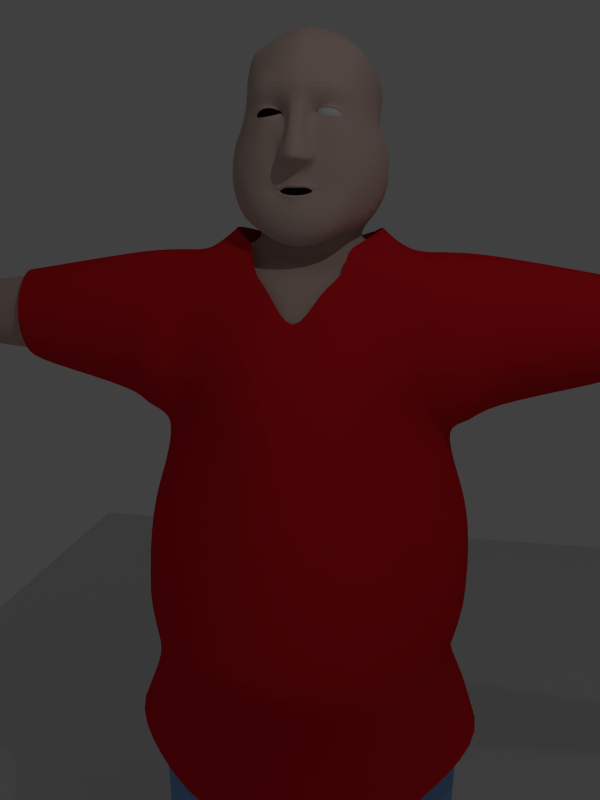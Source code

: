 # Source: rms.blend  (saved by Blender 2.76.0; exported with 4.5.12 LTS)
import bpy
from mathutils import Matrix  # noqa: F401  (used for matrix-valued properties, if any)

bpy.ops.wm.read_factory_settings(use_empty=True)
scene = bpy.context.scene
scene.name = 'Scene'

# ---- collections
col_collection_1 = bpy.data.collections.new('Collection 1'); scene.collection.children.link(col_collection_1)

# ---- materials (node trees are filled in below, after node groups)
mat_material = bpy.data.materials.new('Material')
mat_material.alpha_threshold = 0.0
mat_material.roughness = 0.5
mat_material_002 = bpy.data.materials.new('Material.002')
mat_material_002.alpha_threshold = 0.0
mat_material_002.roughness = 0.5
mat_material_001 = bpy.data.materials.new('Material.001')
mat_material_001.alpha_threshold = 0.0
mat_material_001.roughness = 0.5
mat_skin = bpy.data.materials.new('skin')
mat_skin.alpha_threshold = 0.0
mat_skin.roughness = 0.5

# ---- material node trees
mat_material.use_nodes = True; mat_material.node_tree.nodes.clear()
_N = mat_material.node_tree.nodes; _L = mat_material.node_tree.links
n0 = _N.new('ShaderNodeOutputMaterial'); n0.name = 'Material Output'; n0.location = (300, 300)
n1 = _N.new('ShaderNodeBsdfDiffuse'); n1.name = 'Diffuse BSDF'; n1.location = (10, 300)
_L.new(n1.outputs[0], n0.inputs[0])
n0.is_active_output = True
mat_material_002.use_nodes = True; mat_material_002.node_tree.nodes.clear()
_N = mat_material_002.node_tree.nodes; _L = mat_material_002.node_tree.links
n0 = _N.new('ShaderNodeOutputMaterial'); n0.name = 'Material Output'; n0.location = (300, 300)
n1 = _N.new('ShaderNodeBsdfDiffuse'); n1.name = 'Diffuse BSDF'; n1.location = (10, 300)
n1.inputs[0].default_value = (0.8, 0.01329, 0.02337, 1.0)
_L.new(n1.outputs[0], n0.inputs[0])
n0.is_active_output = True
mat_material_001.use_nodes = True; mat_material_001.node_tree.nodes.clear()
_N = mat_material_001.node_tree.nodes; _L = mat_material_001.node_tree.links
n0 = _N.new('ShaderNodeOutputMaterial'); n0.name = 'Material Output'; n0.location = (300, 300)
n1 = _N.new('ShaderNodeBsdfDiffuse'); n1.name = 'Diffuse BSDF'; n1.location = (10, 300)
n1.inputs[0].default_value = (0.2274, 0.4285, 0.8, 1.0)
_L.new(n1.outputs[0], n0.inputs[0])
n0.is_active_output = True
mat_skin.use_nodes = True; mat_skin.node_tree.nodes.clear()
_N = mat_skin.node_tree.nodes; _L = mat_skin.node_tree.links
n0 = _N.new('ShaderNodeOutputMaterial'); n0.name = 'Material Output'; n0.location = (300, 300)
n1 = _N.new('ShaderNodeBsdfDiffuse'); n1.name = 'Diffuse BSDF'; n1.location = (10, 300)
n1.inputs[0].default_value = (0.6738, 0.4935, 0.4306, 1.0)
_L.new(n1.outputs[0], n0.inputs[0])
n0.is_active_output = True

# ---- world
world_world = bpy.data.worlds.new('World'); scene.world = world_world
world_world.color = (0.05088, 0.05088, 0.05088)
world_world.use_sun_shadow = False
world_world.sun_shadow_jitter_overblur = 0.0
world_world.cycles.sampling_method = 'MANUAL'
world_world.cycles.sample_map_resolution = 256

# ---- cameras
cam_camera_003 = bpy.data.cameras.new('Camera.003')
cam_camera_003.clip_end = 100.0
cam_camera_003.lens = 35.0
cam_camera_003.sensor_width = 32.0
cam_camera_003.sensor_height = 18.0
cam_camera_003.display_size = 2.0
cam_camera_003.dof.focus_distance = 0.0

# ---- lights
light_point = bpy.data.lights.new('Point', 'POINT')
light_point.transmission_factor = 0.0
light_point.energy = 100.0
light_point.shadow_buffer_clip_start = 0.5
light_point.shadow_soft_size = 0.1
light_point.shadow_maximum_resolution = 0.006
light_point.use_absolute_resolution = True
light_point.cycles.use_multiple_importance_sampling = False

# ---- meshes
me_sphere = bpy.data.meshes.new('Sphere')
me_sphere.from_pydata([(-0.1951, 0.0, 0.9808), (-0.3827, 0.0, 0.9239), (-0.5556, 0.0, 0.8315), (-0.7071, 0.0, 0.7071), (-0.8315, 0.0, 0.5556), (-0.9239, 0.0, 0.3827), (-0.9808, 0.0, 0.1951), (-1.0, 0.0, 7.55e-08), (-0.9808, 0.0, -0.1951), (-0.9239, 0.0, -0.3827), (-0.8315, 0.0, -0.5556), (-0.7071, 0.0, -0.7071), (-0.5556, 0.0, -0.8315), (-0.3827, 0.0, -0.9239), (-0.1951, 0.0, -0.9808), (3.258e-07, 0.0, -1.0), (-0.1913, 0.03806, 0.9808), (-0.3753, 0.07466, 0.9239), (-0.5449, 0.1084, 0.8315), (-0.6935, 0.1379, 0.7071), (-0.8155, 0.1622, 0.5556), (-0.9061, 0.1802, 0.3827), (-0.9619, 0.1913, 0.1951), (-0.9808, 0.1951, 7.55e-08), (-0.9619, 0.1913, -0.1951), (-0.9061, 0.1802, -0.3827), (-0.8155, 0.1622, -0.5556), (-0.6935, 0.1379, -0.7071), (-0.5449, 0.1084, -0.8315), (-0.3753, 0.07466, -0.9239), (-0.1913, 0.03806, -0.9808), (-0.1802, 0.07466, 0.9808), (-0.3536, 0.1464, 0.9239), (-0.5133, 0.2126, 0.8315), (-0.6533, 0.2706, 0.7071), (-0.7682, 0.3182, 0.5556), (-0.8536, 0.3536, 0.3827), (-0.9061, 0.3753, 0.1951), (-0.9239, 0.3827, 7.55e-08), (-0.9061, 0.3753, -0.1951), (-0.8536, 0.3536, -0.3827), (-0.7682, 0.3182, -0.5556), (-0.6533, 0.2706, -0.7071), (-0.5133, 0.2126, -0.8315), (-0.3536, 0.1464, -0.9239), (-0.1802, 0.07466, -0.9808), (-0.1622, 0.1084, 0.9808), (-0.3182, 0.2126, 0.9239), (-0.4619, 0.3087, 0.8315), (-0.5879, 0.3928, 0.7071), (-0.6913, 0.4619, 0.5556), (-0.7682, 0.5133, 0.3827), (-0.8155, 0.5449, 0.1951), (-0.8315, 0.5556, 7.55e-08), (-0.8155, 0.5449, -0.1951), (-0.7682, 0.5133, -0.3827), (-0.6913, 0.4619, -0.5556), (-0.5879, 0.3928, -0.7071), (-0.4619, 0.3087, -0.8315), (-0.3182, 0.2126, -0.9239), (-0.1622, 0.1084, -0.9808), (-0.1379, 0.1379, 0.9808), (-0.2706, 0.2706, 0.9239), (-0.3928, 0.3928, 0.8315), (-0.5, 0.5, 0.7071), (-0.5879, 0.5879, 0.5556), (-0.6533, 0.6533, 0.3827), (-0.6935, 0.6935, 0.1951), (-0.7071, 0.7071, 7.55e-08), (-0.6935, 0.6935, -0.1951), (-0.6533, 0.6533, -0.3827), (-0.5879, 0.5879, -0.5556), (-0.5, 0.5, -0.7071), (-0.3928, 0.3928, -0.8315), (-0.2706, 0.2706, -0.9239), (-0.1379, 0.1379, -0.9808), (-0.1084, 0.1622, 0.9808), (-0.2126, 0.3182, 0.9239), (-0.3087, 0.4619, 0.8315), (-0.3928, 0.5879, 0.7071), (-0.4619, 0.6913, 0.5556), (-0.5133, 0.7682, 0.3827), (-0.5449, 0.8155, 0.1951), (-0.5556, 0.8315, 7.55e-08), (-0.5449, 0.8155, -0.1951), (-0.5133, 0.7682, -0.3827), (-0.4619, 0.6913, -0.5556), (-0.3928, 0.5879, -0.7071), (-0.3087, 0.4619, -0.8315), (-0.2126, 0.3182, -0.9239), (-0.1084, 0.1622, -0.9808), (-0.07466, 0.1802, 0.9808), (-0.1464, 0.3536, 0.9239), (-0.2126, 0.5133, 0.8315), (-0.2706, 0.6533, 0.7071), (-0.3182, 0.7682, 0.5556), (-0.3536, 0.8536, 0.3827), (-0.3753, 0.9061, 0.1951), (-0.3827, 0.9239, 7.55e-08), (-0.3753, 0.9061, -0.1951), (-0.3536, 0.8536, -0.3827), (-0.3182, 0.7682, -0.5556), (-0.2706, 0.6533, -0.7071), (-0.2126, 0.5133, -0.8315), (-0.1464, 0.3536, -0.9239), (-0.07466, 0.1802, -0.9808), (-0.03806, 0.1913, 0.9808), (-0.07466, 0.3753, 0.9239), (-0.1084, 0.5449, 0.8315), (-0.1379, 0.6935, 0.7071), (-0.1622, 0.8155, 0.5556), (-0.1802, 0.9061, 0.3827), (-0.1913, 0.9619, 0.1951), (-0.1951, 0.9808, 7.55e-08), (-0.1913, 0.9619, -0.1951), (-0.1802, 0.9061, -0.3827), (-0.1622, 0.8155, -0.5556), (-0.1379, 0.6935, -0.7071), (-0.1084, 0.5449, -0.8315), (-0.07466, 0.3753, -0.9239), (-0.03806, 0.1913, -0.9808), (3.266e-07, 0.1951, 0.9808), (3.192e-07, 0.3827, 0.9239), (3.117e-07, 0.5556, 0.8315), (3.192e-07, 0.7071, 0.7071), (3.341e-07, 0.8315, 0.5556), (2.745e-07, 0.9239, 0.3827), (3.937e-07, 0.9808, 0.1951), (3.788e-07, 1.0, 7.55e-08), (3.937e-07, 0.9808, -0.1951), (2.298e-07, 0.9239, -0.3827), (3.341e-07, 0.8315, -0.5556), (3.192e-07, 0.7071, -0.7071), (3.415e-07, 0.5556, -0.8315), (3.043e-07, 0.3827, -0.9239), (3.08e-07, 0.1951, -0.9808), (0.03806, 0.1913, 0.9808), (0.07466, 0.3753, 0.9239), (0.1084, 0.5449, 0.8315), (0.138, 0.6935, 0.7071), (0.1622, 0.8155, 0.5556), (0.1802, 0.9061, 0.3827), (0.1913, 0.9619, 0.1951), (0.1951, 0.9808, 7.55e-08), (0.1913, 0.9619, -0.1951), (0.1802, 0.9061, -0.3827), (0.1622, 0.8155, -0.5556), (0.138, 0.6935, -0.7071), (0.1084, 0.5449, -0.8315), (0.07466, 0.3753, -0.9239), (0.03806, 0.1913, -0.9808), (0.07466, 0.1802, 0.9808), (0.1464, 0.3536, 0.9239), (0.2126, 0.5133, 0.8315), (0.2706, 0.6533, 0.7071), (0.3182, 0.7682, 0.5556), (0.3536, 0.8536, 0.3827), (0.3753, 0.9061, 0.1951), (0.3827, 0.9239, 7.55e-08), (0.3753, 0.9061, -0.1951), (0.3536, 0.8536, -0.3827), (0.3182, 0.7682, -0.5556), (0.2706, 0.6533, -0.7071), (0.2126, 0.5133, -0.8315), (0.1464, 0.3536, -0.9239), (0.07466, 0.1802, -0.9808), (0.1084, 0.1622, 0.9808), (0.2126, 0.3182, 0.9239), (0.3087, 0.4619, 0.8315), (0.3928, 0.5879, 0.7071), (0.4619, 0.6913, 0.5556), (0.5133, 0.7682, 0.3827), (0.5449, 0.8155, 0.1951), (0.5556, 0.8315, 7.55e-08), (0.5449, 0.8155, -0.1951), (0.5133, 0.7682, -0.3827), (0.4619, 0.6913, -0.5556), (0.3928, 0.5879, -0.7071), (0.3087, 0.4619, -0.8315), (0.2126, 0.3182, -0.9239), (0.1084, 0.1622, -0.9808), (0.138, 0.1379, 0.9808), (0.2706, 0.2706, 0.9239), (0.3928, 0.3928, 0.8315), (0.5, 0.5, 0.7071), (0.5879, 0.5879, 0.5556), (0.6533, 0.6533, 0.3827), (0.6935, 0.6935, 0.1951), (0.7071, 0.7071, 7.55e-08), (0.6935, 0.6935, -0.1951), (0.6533, 0.6533, -0.3827), (0.5879, 0.5879, -0.5556), (0.5, 0.5, -0.7071), (0.3928, 0.3928, -0.8315), (0.2706, 0.2706, -0.9239), (0.138, 0.1379, -0.9808), (0.1622, 0.1084, 0.9808), (0.3182, 0.2126, 0.9239), (0.4619, 0.3087, 0.8315), (0.5879, 0.3928, 0.7071), (0.6913, 0.4619, 0.5556), (0.7682, 0.5133, 0.3827), (0.8155, 0.5449, 0.1951), (0.8315, 0.5556, 7.55e-08), (0.8155, 0.5449, -0.1951), (0.7682, 0.5133, -0.3827), (0.6913, 0.4619, -0.5556), (0.5879, 0.3928, -0.7071), (0.4619, 0.3087, -0.8315), (0.3182, 0.2126, -0.9239), (0.1622, 0.1084, -0.9808), (0.1802, 0.07466, 0.9808), (0.3536, 0.1464, 0.9239), (0.5133, 0.2126, 0.8315), (0.6533, 0.2706, 0.7071), (0.7682, 0.3182, 0.5556), (0.8536, 0.3536, 0.3827), (0.9061, 0.3753, 0.1951), (0.9239, 0.3827, 7.55e-08), (0.9061, 0.3753, -0.1951), (0.8536, 0.3536, -0.3827), (0.7682, 0.3182, -0.5556), (0.6533, 0.2706, -0.7071), (0.5133, 0.2126, -0.8315), (0.3536, 0.1464, -0.9239), (0.1802, 0.07466, -0.9808), (0.1913, 0.03806, 0.9808), (0.3753, 0.07466, 0.9239), (0.5449, 0.1084, 0.8315), (0.6935, 0.1379, 0.7071), (0.8155, 0.1622, 0.5556), (0.9061, 0.1802, 0.3827), (0.9619, 0.1913, 0.1951), (0.9808, 0.1951, 7.55e-08), (0.9619, 0.1913, -0.1951), (0.9061, 0.1802, -0.3827), (0.8155, 0.1622, -0.5556), (0.6935, 0.1379, -0.7071), (0.5449, 0.1084, -0.8315), (0.3753, 0.07466, -0.9239), (0.1913, 0.03806, -0.9808), (0.1951, -7.212e-09, 0.9808), (0.3827, 4.122e-08, 0.9239), (0.5556, 2.632e-08, 0.8315), (0.7071, -2.584e-08, 0.7071), (0.8315, -8.544e-08, 0.5556), (0.9239, 6.357e-08, 0.3827), (0.9808, -8.544e-08, 0.1951), (1.0, -1.003e-07, 7.55e-08), (0.9808, -8.544e-08, -0.1951), (0.9239, 6.357e-08, -0.3827), (0.8315, -8.544e-08, -0.5556), (0.7071, -2.584e-08, -0.7071), (0.5556, -1.094e-08, -0.8315), (0.3827, 3.964e-09, -0.9239), (0.1951, 3.964e-09, -0.9808), (0.1913, -0.03806, 0.9808), (0.3753, -0.07466, 0.9239), (0.5449, -0.1084, 0.8315), (0.6935, -0.1379, 0.7071), (0.8155, -0.1622, 0.5556), (0.9061, -0.1802, 0.3827), (0.9619, -0.1913, 0.1951), (0.9808, -0.1951, 7.55e-08), (0.9619, -0.1913, -0.1951), (0.9061, -0.1802, -0.3827), (0.8155, -0.1622, -0.5556), (0.6935, -0.1379, -0.7071), (0.5449, -0.1084, -0.8315), (0.3753, -0.07466, -0.9239), (0.1913, -0.03806, -0.9808), (0.1802, -0.07466, 0.9808), (0.3536, -0.1464, 0.9239), (0.5133, -0.2126, 0.8315), (0.6533, -0.2706, 0.7071), (0.7682, -0.3182, 0.5556), (0.8536, -0.3536, 0.3827), (0.9061, -0.3753, 0.1951), (0.9239, -0.3827, 7.55e-08), (0.9061, -0.3753, -0.1951), (0.8536, -0.3536, -0.3827), (0.7682, -0.3182, -0.5556), (0.6533, -0.2706, -0.7071), (0.5133, -0.2126, -0.8315), (0.3536, -0.1464, -0.9239), (0.1802, -0.07466, -0.9808), (0.1622, -0.1084, 0.9808), (0.3182, -0.2126, 0.9239), (0.4619, -0.3087, 0.8315), (0.5879, -0.3928, 0.7071), (0.6913, -0.4619, 0.5556), (0.7682, -0.5133, 0.3827), (0.8155, -0.5449, 0.1951), (0.8315, -0.5556, 7.55e-08), (0.8155, -0.5449, -0.1951), (0.7682, -0.5133, -0.3827), (0.6913, -0.4619, -0.5556), (0.5879, -0.3928, -0.7071), (0.4619, -0.3087, -0.8315), (0.3182, -0.2126, -0.9239), (0.1622, -0.1084, -0.9808), (0.138, -0.1379, 0.9808), (0.2706, -0.2706, 0.9239), (0.3928, -0.3928, 0.8315), (0.5, -0.5, 0.7071), (0.5879, -0.5879, 0.5556), (0.6533, -0.6533, 0.3827), (0.6935, -0.6935, 0.1951), (0.7071, -0.7071, 7.55e-08), (0.6935, -0.6935, -0.1951), (0.6533, -0.6533, -0.3827), (0.5879, -0.5879, -0.5556), (0.5, -0.5, -0.7071), (0.3928, -0.3928, -0.8315), (0.2706, -0.2706, -0.9239), (0.1379, -0.1379, -0.9808), (0.1084, -0.1622, 0.9808), (0.2126, -0.3182, 0.9239), (0.3087, -0.4619, 0.8315), (0.3928, -0.5879, 0.7071), (0.4619, -0.6913, 0.5556), (0.5133, -0.7682, 0.3827), (0.5449, -0.8155, 0.1951), (0.5556, -0.8315, 7.55e-08), (0.5449, -0.8155, -0.1951), (0.5133, -0.7682, -0.3827), (0.4619, -0.6913, -0.5556), (0.3928, -0.5879, -0.7071), (0.3087, -0.4619, -0.8315), (0.2126, -0.3182, -0.9239), (0.1084, -0.1622, -0.9808), (0.07466, -0.1802, 0.9808), (0.1464, -0.3536, 0.9239), (0.2126, -0.5133, 0.8315), (0.2706, -0.6533, 0.7071), (0.3182, -0.7682, 0.5556), (0.3536, -0.8536, 0.3827), (0.3753, -0.9061, 0.1951), (0.3827, -0.9239, 7.55e-08), (0.3753, -0.9061, -0.1951), (0.3536, -0.8536, -0.3827), (0.3182, -0.7682, -0.5556), (0.2706, -0.6533, -0.7071), (0.2126, -0.5133, -0.8315), (0.1464, -0.3536, -0.9239), (0.07466, -0.1802, -0.9808), (0.03806, -0.1913, 0.9808), (0.07466, -0.3753, 0.9239), (0.1084, -0.5449, 0.8315), (0.1379, -0.6935, 0.7071), (0.1622, -0.8155, 0.5556), (0.1802, -0.9061, 0.3827), (0.1913, -0.9619, 0.1951), (0.1951, -0.9808, 7.55e-08), (0.1913, -0.9619, -0.1951), (0.1802, -0.9061, -0.3827), (0.1622, -0.8155, -0.5556), (0.1379, -0.6935, -0.7071), (0.1084, -0.5449, -0.8315), (0.07466, -0.3753, -0.9239), (0.03806, -0.1913, -0.9808), (3.117e-07, -0.1951, 0.9808), (2.819e-07, -0.3827, 0.9239), (2.819e-07, -0.5556, 0.8315), (1.851e-07, -0.7071, 0.7071), (1.404e-07, -0.8315, 0.5556), (3.192e-07, -0.9239, 0.3827), (9.567e-08, -0.9808, 0.1951), (1.404e-07, -1.0, 7.55e-08), (9.567e-08, -0.9808, -0.1951), (3.192e-07, -0.9239, -0.3827), (1.404e-07, -0.8315, -0.5556), (1.851e-07, -0.7071, -0.7071), (2.596e-07, -0.5556, -0.8315), (2.521e-07, -0.3827, -0.9239), (3.155e-07, -0.1951, -0.9808), (-0.03806, -0.1913, 0.9808), (-0.07466, -0.3753, 0.9239), (-0.1084, -0.5449, 0.8315), (-0.1379, -0.6935, 0.7071), (-0.1622, -0.8155, 0.5556), (-0.1802, -0.9061, 0.3827), (-0.1913, -0.9619, 0.1951), (-0.1951, -0.9808, 7.55e-08), (-0.1913, -0.9619, -0.1951), (-0.1802, -0.9061, -0.3827), (-0.1622, -0.8155, -0.5556), (-0.1379, -0.6935, -0.7071), (-0.1084, -0.5449, -0.8315), (-0.07466, -0.3753, -0.9239), (-0.03806, -0.1913, -0.9808), (2.011e-07, -3.01e-07, 1.0), (-0.07466, -0.1802, 0.9808), (-0.1464, -0.3536, 0.9239), (-0.2126, -0.5133, 0.8315), (-0.2706, -0.6533, 0.7071), (-0.3182, -0.7682, 0.5556), (-0.3536, -0.8536, 0.3827), (-0.3753, -0.9061, 0.1951), (-0.3827, -0.9239, 7.55e-08), (-0.3753, -0.9061, -0.1951), (-0.3536, -0.8536, -0.3827), (-0.3182, -0.7682, -0.5556), (-0.2706, -0.6533, -0.7071), (-0.2126, -0.5133, -0.8315), (-0.1464, -0.3536, -0.9239), (-0.07466, -0.1802, -0.9808), (-0.1084, -0.1622, 0.9808), (-0.2126, -0.3182, 0.9239), (-0.3087, -0.4619, 0.8315), (-0.3928, -0.5879, 0.7071), (-0.4619, -0.6913, 0.5556), (-0.5133, -0.7682, 0.3827), (-0.5449, -0.8155, 0.1951), (-0.5556, -0.8315, 7.55e-08), (-0.5449, -0.8155, -0.1951), (-0.5133, -0.7682, -0.3827), (-0.4619, -0.6913, -0.5556), (-0.3928, -0.5879, -0.7071), (-0.3087, -0.4619, -0.8315), (-0.2126, -0.3182, -0.9239), (-0.1084, -0.1622, -0.9808), (-0.1379, -0.1379, 0.9808), (-0.2706, -0.2706, 0.9239), (-0.3928, -0.3928, 0.8315), (-0.5, -0.5, 0.7071), (-0.5879, -0.5879, 0.5556), (-0.6533, -0.6533, 0.3827), (-0.6935, -0.6935, 0.1951), (-0.7071, -0.7071, 7.55e-08), (-0.6935, -0.6935, -0.1951), (-0.6533, -0.6533, -0.3827), (-0.5879, -0.5879, -0.5556), (-0.5, -0.5, -0.7071), (-0.3928, -0.3928, -0.8315), (-0.2706, -0.2706, -0.9239), (-0.1379, -0.1379, -0.9808), (-0.1622, -0.1084, 0.9808), (-0.3182, -0.2126, 0.9239), (-0.4619, -0.3087, 0.8315), (-0.5879, -0.3928, 0.7071), (-0.6913, -0.4619, 0.5556), (-0.7682, -0.5133, 0.3827), (-0.8155, -0.5449, 0.1951), (-0.8315, -0.5556, 7.55e-08), (-0.8155, -0.5449, -0.1951), (-0.7682, -0.5133, -0.3827), (-0.6913, -0.4619, -0.5556), (-0.5879, -0.3928, -0.7071), (-0.4619, -0.3087, -0.8315), (-0.3182, -0.2126, -0.9239), (-0.1622, -0.1084, -0.9808), (-0.1802, -0.07466, 0.9808), (-0.3536, -0.1464, 0.9239), (-0.5133, -0.2126, 0.8315), (-0.6533, -0.2706, 0.7071), (-0.7682, -0.3182, 0.5556), (-0.8536, -0.3536, 0.3827), (-0.9061, -0.3753, 0.1951), (-0.9239, -0.3827, 7.55e-08), (-0.9061, -0.3753, -0.1951), (-0.8536, -0.3536, -0.3827), (-0.7682, -0.3182, -0.5556), (-0.6533, -0.2706, -0.7071), (-0.5133, -0.2126, -0.8315), (-0.3536, -0.1464, -0.9239), (-0.1802, -0.07466, -0.9808), (-0.1913, -0.03806, 0.9808), (-0.3753, -0.07466, 0.9239), (-0.5449, -0.1084, 0.8315), (-0.6935, -0.1379, 0.7071), (-0.8155, -0.1622, 0.5556), (-0.9061, -0.1802, 0.3827), (-0.9619, -0.1913, 0.1951), (-0.9808, -0.1951, 7.55e-08), (-0.9619, -0.1913, -0.1951), (-0.9061, -0.1802, -0.3827), (-0.8155, -0.1622, -0.5556), (-0.6935, -0.1379, -0.7071), (-0.5449, -0.1084, -0.8315), (-0.3753, -0.07466, -0.9239), (-0.1913, -0.03806, -0.9808)], [], [(5, 4, 20, 21), (13, 12, 28, 29), (6, 5, 21, 22), (14, 13, 29, 30), (7, 6, 22, 23), (8, 7, 23, 24), (1, 0, 16, 17), (9, 8, 24, 25), (2, 1, 17, 18), (10, 9, 25, 26), (3, 2, 18, 19), (11, 10, 26, 27), (4, 3, 19, 20), (12, 11, 27, 28), (20, 19, 34, 35), (28, 27, 42, 43), (21, 20, 35, 36), (29, 28, 43, 44), (22, 21, 36, 37), (30, 29, 44, 45), (23, 22, 37, 38), (24, 23, 38, 39), (17, 16, 31, 32), (25, 24, 39, 40), (18, 17, 32, 33), (26, 25, 40, 41), (19, 18, 33, 34), (27, 26, 41, 42), (39, 38, 53, 54), (32, 31, 46, 47), (40, 39, 54, 55), (33, 32, 47, 48), (41, 40, 55, 56), (34, 33, 48, 49), (42, 41, 56, 57), (35, 34, 49, 50), (43, 42, 57, 58), (36, 35, 50, 51), (44, 43, 58, 59), (37, 36, 51, 52), (45, 44, 59, 60), (38, 37, 52, 53), (58, 57, 72, 73), (51, 50, 65, 66), (59, 58, 73, 74), (52, 51, 66, 67), (60, 59, 74, 75), (53, 52, 67, 68), (54, 53, 68, 69), (47, 46, 61, 62), (55, 54, 69, 70), (48, 47, 62, 63), (56, 55, 70, 71), (49, 48, 63, 64), (57, 56, 71, 72), (50, 49, 64, 65), (62, 61, 76, 77), (70, 69, 84, 85), (63, 62, 77, 78), (71, 70, 85, 86), (64, 63, 78, 79), (72, 71, 86, 87), (65, 64, 79, 80), (73, 72, 87, 88), (66, 65, 80, 81), (74, 73, 88, 89), (67, 66, 81, 82), (75, 74, 89, 90), (68, 67, 82, 83), (69, 68, 83, 84), (81, 80, 95, 96), (89, 88, 103, 104), (82, 81, 96, 97), (90, 89, 104, 105), (83, 82, 97, 98), (84, 83, 98, 99), (77, 76, 91, 92), (85, 84, 99, 100), (78, 77, 92, 93), (86, 85, 100, 101), (79, 78, 93, 94), (87, 86, 101, 102), (80, 79, 94, 95), (88, 87, 102, 103), (100, 99, 114, 115), (93, 92, 107, 108), (101, 100, 115, 116), (94, 93, 108, 109), (102, 101, 116, 117), (95, 94, 109, 110), (103, 102, 117, 118), (96, 95, 110, 111), (104, 103, 118, 119), (97, 96, 111, 112), (105, 104, 119, 120), (98, 97, 112, 113), (99, 98, 113, 114), (92, 91, 106, 107), (119, 118, 133, 134), (112, 111, 126, 127), (120, 119, 134, 135), (113, 112, 127, 128), (114, 113, 128, 129), (107, 106, 121, 122), (115, 114, 129, 130), (108, 107, 122, 123), (116, 115, 130, 131), (109, 108, 123, 124), (117, 116, 131, 132), (110, 109, 124, 125), (118, 117, 132, 133), (111, 110, 125, 126), (131, 130, 145, 146), (124, 123, 138, 139), (132, 131, 146, 147), (125, 124, 139, 140), (133, 132, 147, 148), (126, 125, 140, 141), (134, 133, 148, 149), (127, 126, 141, 142), (135, 134, 149, 150), (128, 127, 142, 143), (129, 128, 143, 144), (122, 121, 136, 137), (130, 129, 144, 145), (123, 122, 137, 138), (150, 149, 164, 165), (143, 142, 157, 158), (144, 143, 158, 159), (137, 136, 151, 152), (145, 144, 159, 160), (138, 137, 152, 153), (146, 145, 160, 161), (139, 138, 153, 154), (147, 146, 161, 162), (140, 139, 154, 155), (148, 147, 162, 163), (141, 140, 155, 156), (149, 148, 163, 164), (142, 141, 156, 157), (154, 153, 168, 169), (162, 161, 176, 177), (155, 154, 169, 170), (163, 162, 177, 178), (156, 155, 170, 171), (164, 163, 178, 179), (157, 156, 171, 172), (165, 164, 179, 180), (158, 157, 172, 173), (159, 158, 173, 174), (152, 151, 166, 167), (160, 159, 174, 175), (153, 152, 167, 168), (161, 160, 175, 176), (173, 172, 187, 188), (174, 173, 188, 189), (167, 166, 181, 182), (175, 174, 189, 190), (168, 167, 182, 183), (176, 175, 190, 191), (169, 168, 183, 184), (177, 176, 191, 192), (170, 169, 184, 185), (178, 177, 192, 193), (171, 170, 185, 186), (179, 178, 193, 194), (172, 171, 186, 187), (180, 179, 194, 195), (192, 191, 206, 207), (185, 184, 199, 200), (193, 192, 207, 208), (186, 185, 200, 201), (194, 193, 208, 209), (187, 186, 201, 202), (195, 194, 209, 210), (188, 187, 202, 203), (189, 188, 203, 204), (182, 181, 196, 197), (190, 189, 204, 205), (183, 182, 197, 198), (191, 190, 205, 206), (184, 183, 198, 199), (204, 203, 218, 219), (197, 196, 211, 212), (205, 204, 219, 220), (198, 197, 212, 213), (206, 205, 220, 221), (199, 198, 213, 214), (207, 206, 221, 222), (200, 199, 214, 215), (208, 207, 222, 223), (201, 200, 215, 216), (209, 208, 223, 224), (202, 201, 216, 217), (210, 209, 224, 225), (203, 202, 217, 218), (215, 214, 229, 230), (223, 222, 237, 238), (216, 215, 230, 231), (224, 223, 238, 239), (217, 216, 231, 232), (225, 224, 239, 240), (218, 217, 232, 233), (219, 218, 233, 234), (212, 211, 226, 227), (220, 219, 234, 235), (213, 212, 227, 228), (221, 220, 235, 236), (214, 213, 228, 229), (222, 221, 236, 237), (234, 233, 248, 249), (227, 226, 241, 242), (235, 234, 249, 250), (228, 227, 242, 243), (236, 235, 250, 251), (229, 228, 243, 244), (237, 236, 251, 252), (230, 229, 244, 245), (238, 237, 252, 253), (231, 230, 245, 246), (239, 238, 253, 254), (232, 231, 246, 247), (240, 239, 254, 255), (233, 232, 247, 248), (253, 252, 267, 268), (246, 245, 260, 261), (254, 253, 268, 269), (247, 246, 261, 262), (255, 254, 269, 270), (248, 247, 262, 263), (249, 248, 263, 264), (242, 241, 256, 257), (250, 249, 264, 265), (243, 242, 257, 258), (251, 250, 265, 266), (244, 243, 258, 259), (252, 251, 266, 267), (245, 244, 259, 260), (265, 264, 279, 280), (258, 257, 272, 273), (266, 265, 280, 281), (259, 258, 273, 274), (267, 266, 281, 282), (260, 259, 274, 275), (268, 267, 282, 283), (261, 260, 275, 276), (269, 268, 283, 284), (262, 261, 276, 277), (270, 269, 284, 285), (263, 262, 277, 278), (264, 263, 278, 279), (257, 256, 271, 272), (284, 283, 298, 299), (277, 276, 291, 292), (285, 284, 299, 300), (278, 277, 292, 293), (279, 278, 293, 294), (272, 271, 286, 287), (280, 279, 294, 295), (273, 272, 287, 288), (281, 280, 295, 296), (274, 273, 288, 289), (282, 281, 296, 297), (275, 274, 289, 290), (283, 282, 297, 298), (276, 275, 290, 291), (288, 287, 302, 303), (296, 295, 310, 311), (289, 288, 303, 304), (297, 296, 311, 312), (290, 289, 304, 305), (298, 297, 312, 313), (291, 290, 305, 306), (299, 298, 313, 314), (292, 291, 306, 307), (300, 299, 314, 315), (293, 292, 307, 308), (294, 293, 308, 309), (287, 286, 301, 302), (295, 294, 309, 310), (307, 306, 321, 322), (315, 314, 329, 330), (308, 307, 322, 323), (309, 308, 323, 324), (302, 301, 316, 317), (310, 309, 324, 325), (303, 302, 317, 318), (311, 310, 325, 326), (304, 303, 318, 319), (312, 311, 326, 327), (305, 304, 319, 320), (313, 312, 327, 328), (306, 305, 320, 321), (314, 313, 328, 329), (326, 325, 340, 341), (319, 318, 333, 334), (327, 326, 341, 342), (320, 319, 334, 335), (328, 327, 342, 343), (321, 320, 335, 336), (329, 328, 343, 344), (322, 321, 336, 337), (330, 329, 344, 345), (323, 322, 337, 338), (324, 323, 338, 339), (317, 316, 331, 332), (325, 324, 339, 340), (318, 317, 332, 333), (345, 344, 359, 360), (338, 337, 352, 353), (339, 338, 353, 354), (332, 331, 346, 347), (340, 339, 354, 355), (333, 332, 347, 348), (341, 340, 355, 356), (334, 333, 348, 349), (342, 341, 356, 357), (335, 334, 349, 350), (343, 342, 357, 358), (336, 335, 350, 351), (344, 343, 358, 359), (337, 336, 351, 352), (349, 348, 363, 364), (357, 356, 371, 372), (350, 349, 364, 365), (358, 357, 372, 373), (351, 350, 365, 366), (359, 358, 373, 374), (352, 351, 366, 367), (360, 359, 374, 375), (353, 352, 367, 368), (354, 353, 368, 369), (347, 346, 361, 362), (355, 354, 369, 370), (348, 347, 362, 363), (356, 355, 370, 371), (368, 367, 382, 383), (369, 368, 383, 384), (362, 361, 376, 377), (370, 369, 384, 385), (363, 362, 377, 378), (371, 370, 385, 386), (364, 363, 378, 379), (372, 371, 386, 387), (365, 364, 379, 380), (373, 372, 387, 388), (366, 365, 380, 381), (374, 373, 388, 389), (367, 366, 381, 382), (375, 374, 389, 390), (387, 386, 402, 403), (380, 379, 395, 396), (388, 387, 403, 404), (381, 380, 396, 397), (389, 388, 404, 405), (382, 381, 397, 398), (390, 389, 405, 406), (383, 382, 398, 399), (384, 383, 399, 400), (377, 376, 392, 393), (385, 384, 400, 401), (378, 377, 393, 394), (386, 385, 401, 402), (379, 378, 394, 395), (400, 399, 414, 415), (393, 392, 407, 408), (401, 400, 415, 416), (394, 393, 408, 409), (402, 401, 416, 417), (395, 394, 409, 410), (403, 402, 417, 418), (396, 395, 410, 411), (404, 403, 418, 419), (397, 396, 411, 412), (405, 404, 419, 420), (398, 397, 412, 413), (406, 405, 420, 421), (399, 398, 413, 414), (419, 418, 433, 434), (412, 411, 426, 427), (420, 419, 434, 435), (413, 412, 427, 428), (421, 420, 435, 436), (414, 413, 428, 429), (415, 414, 429, 430), (408, 407, 422, 423), (416, 415, 430, 431), (409, 408, 423, 424), (417, 416, 431, 432), (410, 409, 424, 425), (418, 417, 432, 433), (411, 410, 425, 426), (423, 422, 437, 438), (431, 430, 445, 446), (424, 423, 438, 439), (432, 431, 446, 447), (425, 424, 439, 440), (433, 432, 447, 448), (426, 425, 440, 441), (434, 433, 448, 449), (427, 426, 441, 442), (435, 434, 449, 450), (428, 427, 442, 443), (436, 435, 450, 451), (429, 428, 443, 444), (430, 429, 444, 445), (442, 441, 456, 457), (450, 449, 464, 465), (443, 442, 457, 458), (451, 450, 465, 466), (444, 443, 458, 459), (445, 444, 459, 460), (438, 437, 452, 453), (446, 445, 460, 461), (439, 438, 453, 454), (447, 446, 461, 462), (440, 439, 454, 455), (448, 447, 462, 463), (441, 440, 455, 456), (449, 448, 463, 464), (461, 460, 475, 476), (454, 453, 468, 469), (462, 461, 476, 477), (455, 454, 469, 470), (463, 462, 477, 478), (456, 455, 470, 471), (464, 463, 478, 479), (457, 456, 471, 472), (465, 464, 479, 480), (458, 457, 472, 473), (466, 465, 480, 481), (459, 458, 473, 474), (460, 459, 474, 475), (453, 452, 467, 468), (0, 391, 16), (15, 14, 30), (16, 391, 31), (15, 30, 45), (31, 391, 46), (15, 45, 60), (46, 391, 61), (15, 60, 75), (61, 391, 76), (15, 75, 90), (76, 391, 91), (15, 90, 105), (91, 391, 106), (15, 105, 120), (106, 391, 121), (15, 120, 135), (121, 391, 136), (15, 135, 150), (136, 391, 151), (15, 150, 165), (151, 391, 166), (15, 165, 180), (166, 391, 181), (15, 180, 195), (181, 391, 196), (15, 195, 210), (196, 391, 211), (15, 210, 225), (211, 391, 226), (15, 225, 240), (226, 391, 241), (15, 240, 255), (241, 391, 256), (15, 255, 270), (256, 391, 271), (15, 270, 285), (271, 391, 286), (15, 285, 300), (286, 391, 301), (15, 300, 315), (301, 391, 316), (15, 315, 330), (316, 391, 331), (15, 330, 345), (331, 391, 346), (15, 345, 360), (346, 391, 361), (15, 360, 375), (361, 391, 376), (15, 375, 390), (376, 391, 392), (15, 390, 406), (15, 406, 421), (392, 391, 407), (407, 391, 422), (15, 421, 436), (422, 391, 437), (15, 436, 451), (437, 391, 452), (15, 451, 466), (452, 391, 467), (15, 466, 481), (480, 479, 12, 13), (473, 472, 5, 6), (481, 480, 13, 14), (474, 473, 6, 7), (467, 391, 0), (15, 481, 14), (475, 474, 7, 8), (468, 467, 0, 1), (476, 475, 8, 9), (469, 468, 1, 2), (477, 476, 9, 10), (470, 469, 2, 3), (478, 477, 10, 11), (471, 470, 3, 4), (479, 478, 11, 12), (472, 471, 4, 5)])
me_sphere.materials.append(mat_material)
me_sphere.use_remesh_preserve_volume = False
me_sphere.use_remesh_preserve_attributes = False
me_sphere.use_mirror_vertex_groups = False
me_sphere.update()
me_plane_004 = bpy.data.meshes.new('Plane.004')
me_plane_004.from_pydata([(-1.0, -1.0, 0.0), (1.0, -1.0, 0.0), (-1.0, 1.0, 0.0), (1.0, 1.0, 0.0)], [], [(0, 1, 3, 2)])
me_plane_004.use_remesh_preserve_volume = False
me_plane_004.use_remesh_preserve_attributes = False
me_plane_004.use_mirror_vertex_groups = False
me_plane_004.update()
me_plane_002 = bpy.data.meshes.new('Plane.002')
me_plane_002.from_pydata([(0.3995, -0.1674, 0.1767), (0.362, -0.1859, 0.4111), (0.264, -0.1596, -0.5312), (0.4388, -0.09228, -0.4566), (0.4745, -0.09037, -0.3564), (0.512, -0.06252, -0.206), (0.6261, -0.0242, 0.05838), (0.8539, -0.2611, 0.2665), (0.3259, -0.3928, 0.4468), (0.3435, -0.2903, -0.5839), (0.6773, -0.3956, -0.4417), (0.7069, -0.3105, -0.3568), (0.7848, -0.2378, -0.1715), (0.7582, -0.2224, 0.04294), (0.8657, -0.6383, 0.4634), (0.2014, -0.4535, 0.6017), (0.0, -0.8413, 0.6952), (0.1869, -0.4289, -0.7547), (0.0, -0.4291, -0.7519), (0.3896, -0.497, -0.6803), (0.7231, -0.5175, -0.7156), (1.022, -0.6349, 0.473), (1.037, -0.2262, 0.05971), (1.035, -0.2188, -0.1492), (0.871, -1.074, 0.5434), (0.3856, -1.086, 0.8806), (0.0, -1.081, 0.895), (0.3167, -1.069, -0.9256), (0.0, -1.07, -0.9432), (0.5005, -1.073, -0.8005), (0.8144, -1.092, -0.7176), (1.023, -0.2973, -0.3299), (1.022, -0.4142, -0.4316), (1.024, -0.3921, 0.2881), (0.814, -1.391, 0.4114), (0.4355, -1.595, 0.9705), (0.0, -1.592, 1.077), (0.3111, -1.601, -0.9525), (0.0, -1.617, -1.046), (0.5584, -1.601, -0.9028), (0.911, -1.346, -0.5593), (1.068, -1.965, -0.4196), (1.253, -2.047, -0.1452), (1.198, -1.939, 0.2221), (0.7429, -2.329, 0.9817), (0.3965, -2.331, 1.198), (0.0, -2.332, 1.317), (0.2532, -2.337, -0.9958), (0.0, -2.337, -1.101), (0.5459, -2.337, -0.9419), (0.8956, -2.336, -0.7393), (1.121, -2.334, -0.4891), (1.433, -2.33, 0.09496), (1.153, -2.328, 0.4557), (0.7408, -3.081, 1.102), (0.3938, -3.082, 1.326), (0.0, -3.084, 1.448), (0.2514, -3.077, -1.014), (0.0, -3.082, -1.121), (0.5446, -3.072, -0.9575), (0.8574, -3.087, -0.748), (1.274, -3.108, -0.4817), (1.34, -3.112, 0.1167), (1.324, -3.101, 0.5439), (0.7962, -3.304, 1.102), (0.4484, -3.307, 1.326), (0.0, -3.312, 1.437), (0.2162, -3.278, -1.014), (0.0, -3.281, -1.123), (0.5903, -3.276, -1.05), (0.8616, -3.291, -0.7412), (0.9572, -3.304, -0.4859), (1.206, -3.316, 0.1755), (1.132, -3.307, 0.6398), (0.7632, -3.88, 0.9648), (0.3644, -3.893, 1.096), (0.0, -3.895, 1.194), (0.3488, -3.854, -1.189), (0.0, -3.858, -1.232), (0.6375, -3.843, -1.073), (0.9433, -3.833, -0.7013), (1.236, -3.831, -0.5492), (1.413, -3.836, 0.005198), (1.124, -3.854, 0.6215), (0.761, -4.668, 0.8616), (0.41, -4.679, 0.9297), (0.0, -4.777, 0.9997), (0.3421, -4.643, -1.085), (0.0, -4.727, -0.998), (0.6418, -4.628, -1.094), (0.9696, -4.493, -0.9641), (1.301, -4.119, -0.5842), (1.558, -4.12, 0.2249), (1.13, -4.377, 0.7049), (1.03, -0.7154, -0.642), (1.032, -1.089, 0.5783), (1.048, -1.113, -0.7097), (1.069, -1.467, 0.4289), (1.081, -1.419, -0.5459), (1.048, -1.525, -0.4091), (1.09, -1.622, -0.1289), (1.071, -1.52, 0.2406), (1.232, -0.6426, 0.4359), (1.177, -0.2364, 0.03052), (1.173, -0.2269, -0.1823), (1.185, -0.3052, -0.3651), (1.201, -0.4269, -0.4696), (1.201, -0.3979, 0.2511), (1.234, -0.7207, -0.6197), (1.279, -0.9977, 0.5401), (1.275, -1.046, -0.7427), (1.311, -1.375, 0.3906), (1.297, -1.32, -0.5798), (1.307, -1.491, -0.4388), (1.304, -1.603, -0.1526), (1.301, -1.489, 0.191), (1.398, -0.5716, 0.3533), (1.394, -0.2444, 0.004592), (1.393, -0.2364, -0.1821), (1.394, -0.3011, -0.342), (1.395, -0.3981, -0.4315), (1.396, -0.3765, 0.1964), (1.396, -0.6351, -0.5601), (1.399, -0.9429, 0.4413), (1.397, -0.9652, -0.6631), (1.396, -1.262, 0.3111), (1.394, -1.207, -0.5275), (1.391, -1.374, -0.4017), (1.387, -1.461, -0.1546), (1.388, -1.37, 0.1406), (2.381, -0.6372, 0.2379), (2.405, -0.4166, -0.009467), (2.406, -0.4101, -0.148), (2.401, -0.4555, -0.266), (2.394, -0.5157, -0.3247), (2.395, -0.505, 0.1263), (2.38, -0.6531, -0.463), (2.359, -0.8847, 0.2921), (2.358, -0.9029, -0.4806), (2.338, -1.085, 0.1953), (2.339, -1.048, -0.3925), (2.324, -1.152, -0.3258), (2.319, -1.218, -0.1257), (2.328, -1.157, 0.0773), (2.379, -0.6154, 0.2215), (2.403, -0.4134, -0.0175), (2.404, -0.4084, -0.1444), (2.399, -0.4476, -0.2538), (2.392, -0.5061, -0.3148), (2.393, -0.4959, 0.1142), (2.378, -0.625, -0.4424), (2.357, -0.8413, 0.2956), (2.359, -0.8644, -0.489), (2.349, -1.045, 0.1927), (2.351, -1.022, -0.3806), (2.339, -1.117, -0.3289), (2.334, -1.176, -0.1271), (2.344, -1.111, 0.06791), (0.1353, -0.2694, -0.6993), (0.0, -0.2697, -0.6964), (0.1225, -0.1227, -0.6561), (0.0, -0.1337, -0.6532)], [], [(0, 1, 8, 7), (5, 6, 13, 12), (2, 3, 10, 9), (6, 0, 7, 13), (3, 4, 11, 10), (4, 5, 12, 11), (7, 14, 21, 33), (14, 24, 95, 21), (12, 13, 22, 23), (7, 8, 15, 14), (40, 30, 96, 98), (9, 10, 20, 19), (11, 12, 23, 31), (17, 19, 29, 27), (14, 15, 25, 24), (34, 43, 101, 97), (19, 20, 30, 29), (15, 16, 26, 25), (10, 11, 31, 32), (43, 42, 100, 101), (18, 17, 27, 28), (29, 30, 40, 39), (25, 26, 36, 35), (42, 41, 99, 100), (20, 10, 32, 94), (28, 27, 37, 38), (24, 34, 97, 95), (27, 29, 39, 37), (24, 25, 35, 34), (41, 40, 98, 99), (38, 37, 47, 48), (41, 42, 52, 51), (37, 39, 49, 47), (34, 35, 45, 44), (42, 43, 53, 52), (39, 40, 50, 49), (35, 36, 46, 45), (43, 34, 44, 53), (40, 41, 51, 50), (44, 45, 55, 54), (52, 53, 63, 62), (49, 50, 60, 59), (45, 46, 56, 55), (53, 44, 54, 63), (50, 51, 61, 60), (48, 47, 57, 58), (51, 52, 62, 61), (47, 49, 59, 57), (63, 54, 64, 73), (60, 61, 71, 70), (58, 57, 67, 68), (61, 62, 72, 71), (57, 59, 69, 67), (54, 55, 65, 64), (62, 63, 73, 72), (59, 60, 70, 69), (55, 56, 66, 65), (71, 72, 82, 81), (67, 69, 79, 77), (64, 65, 75, 74), (72, 73, 83, 82), (69, 70, 80, 79), (65, 66, 76, 75), (73, 64, 74, 83), (70, 71, 81, 80), (68, 67, 77, 78), (80, 81, 91, 90), (78, 77, 87, 88), (81, 82, 92, 91), (77, 79, 89, 87), (74, 75, 85, 84), (82, 83, 93, 92), (79, 80, 90, 89), (75, 76, 86, 85), (83, 74, 84, 93), (13, 7, 33, 22), (30, 20, 94, 96), (97, 101, 115, 111), (94, 32, 106, 108), (33, 21, 102, 107), (23, 22, 103, 104), (95, 97, 111, 109), (31, 23, 104, 105), (100, 99, 113, 114), (101, 100, 114, 115), (99, 98, 112, 113), (96, 94, 108, 110), (32, 31, 105, 106), (22, 33, 107, 103), (98, 96, 110, 112), (21, 95, 109, 102), (105, 104, 118, 119), (113, 112, 126, 127), (106, 105, 119, 120), (110, 108, 122, 124), (102, 109, 123, 116), (109, 111, 125, 123), (108, 106, 120, 122), (112, 110, 124, 126), (107, 102, 116, 121), (111, 115, 129, 125), (103, 107, 121, 117), (115, 114, 128, 129), (104, 103, 117, 118), (114, 113, 127, 128), (124, 122, 136, 138), (116, 123, 137, 130), (123, 125, 139, 137), (122, 120, 134, 136), (126, 124, 138, 140), (121, 116, 130, 135), (125, 129, 143, 139), (117, 121, 135, 131), (129, 128, 142, 143), (118, 117, 131, 132), (128, 127, 141, 142), (119, 118, 132, 133), (127, 126, 140, 141), (120, 119, 133, 134), (135, 130, 144, 149), (139, 143, 157, 153), (131, 135, 149, 145), (143, 142, 156, 157), (132, 131, 145, 146), (142, 141, 155, 156), (133, 132, 146, 147), (141, 140, 154, 155), (134, 133, 147, 148), (138, 136, 150, 152), (130, 137, 151, 144), (137, 139, 153, 151), (136, 134, 148, 150), (140, 138, 152, 154), (17, 18, 159, 158), (9, 158, 160, 2), (158, 159, 161, 160), (19, 17, 158, 9)])
me_plane_002.materials.append(mat_material_002)
me_plane_002.use_remesh_preserve_volume = False
me_plane_002.use_remesh_preserve_attributes = False
me_plane_002.use_mirror_vertex_groups = False
me_plane_002.update()
me_plane_001 = bpy.data.meshes.new('Plane.001')
me_plane_001.from_pydata([(1.126, -3.421, 0.5514), (1.229, -3.393, 0.1096), (0.9561, -3.382, -0.4683), (0.8693, -3.4, -0.7104), (0.6101, -3.401, -1.007), (0.0, -3.388, -1.078), (0.247, -3.391, -0.9758), (0.0, -3.461, 1.304), (0.4655, -3.457, 1.201), (0.7993, -3.443, 0.9927), (1.115, -3.944, 0.5377), (1.39, -3.921, -0.05562), (1.22, -3.914, -0.5308), (0.9428, -3.918, -0.6776), (0.6506, -3.931, -1.03), (0.0, -3.95, -1.18), (0.3713, -3.945, -1.141), (0.0, -3.995, 1.078), (0.3899, -3.993, 0.9869), (0.7693, -3.977, 0.8636), (0.7456, -4.236, 0.6551), (0.416, -4.268, 0.7004), (0.0, -4.278, 0.7454), (0.4017, -4.336, -0.9415), (0.0, -4.342, -0.8084), (0.6446, -4.354, -0.9581), (0.9271, -4.225, -0.8082), (1.201, -4.214, -0.4976), (1.409, -4.214, 0.1148), (1.057, -4.207, 0.5175), (0.7576, -4.952, 0.7405), (0.2414, -5.014, 0.4639), (0.0, -5.033, 0.7172), (0.2805, -5.021, -0.5039), (0.0, -5.045, -0.5625), (0.6032, -5.014, -0.7266), (0.9676, -4.98, -0.711), (1.188, -4.965, -0.3879), (1.344, -4.967, 0.04574), (1.09, -4.952, 0.4772), (0.09884, -5.155, -0.1216), (0.0, -5.178, -0.137), (0.1017, -5.161, 0.2006), (0.0, -5.181, 0.2528), (0.7991, -5.837, 0.7206), (0.2735, -5.837, 0.5187), (0.3201, -5.891, -0.4412), (0.5846, -5.902, -0.6777), (0.9396, -5.904, -0.6537), (1.144, -5.898, -0.3954), (1.317, -5.882, 0.03961), (1.082, -5.857, 0.5208), (0.1508, -5.875, -0.1209), (0.1504, -5.857, 0.1898), (0.7661, -5.98, 0.7628), (0.2659, -5.98, 0.5673), (0.3669, -5.953, -0.3712), (0.5559, -5.869, -0.6086), (0.9101, -5.874, -0.5994), (1.1, -5.894, -0.3663), (1.222, -6.032, 0.07571), (1.036, -6.001, 0.5619), (0.1883, -6.03, -0.05971), (0.1554, -6.004, 0.2403), (0.7793, -6.01, 0.6745), (0.3071, -6.009, 0.4924), (0.3374, -5.841, -0.4156), (0.579, -5.85, -0.6573), (0.9253, -5.85, -0.6381), (1.11, -5.839, -0.3777), (1.273, -5.841, 0.06127), (1.009, -6.015, 0.4999), (0.1805, -5.898, -0.04046), (0.2032, -6.019, 0.189), (0.8038, -8.054, 0.7243), (0.2833, -8.055, 0.523), (0.3217, -8.055, -0.4401), (0.5853, -8.055, -0.6847), (0.9534, -8.054, -0.6628), (1.16, -8.054, -0.3987), (1.329, -8.054, 0.04435), (1.089, -8.054, 0.5244), (0.1582, -8.06, -0.1155), (0.1597, -8.06, 0.1916)], [], [(15, 16, 23, 24), (8, 7, 17, 18), (5, 6, 16, 15), (1, 0, 10, 11), (4, 3, 13, 14), (9, 8, 18, 19), (3, 2, 12, 13), (6, 4, 14, 16), (0, 9, 19, 10), (2, 1, 11, 12), (28, 29, 39, 38), (20, 21, 31, 30), (23, 25, 35, 33), (10, 19, 20, 29), (18, 17, 22, 21), (14, 13, 26, 25), (11, 10, 29, 28), (19, 18, 21, 20), (16, 14, 25, 23), (12, 11, 28, 27), (13, 12, 27, 26), (25, 26, 36, 35), (21, 22, 32, 31), (29, 20, 30, 39), (26, 27, 37, 36), (24, 23, 33, 34), (27, 28, 38, 37), (34, 33, 40, 41), (31, 32, 43, 42), (40, 42, 43, 41), (30, 31, 45, 44), (40, 33, 46, 52), (37, 38, 50, 49), (33, 35, 47, 46), (31, 42, 53, 45), (38, 39, 51, 50), (35, 36, 48, 47), (42, 40, 52, 53), (39, 30, 44, 51), (36, 37, 49, 48), (47, 48, 58, 57), (53, 52, 62, 63), (51, 44, 54, 61), (48, 49, 59, 58), (44, 45, 55, 54), (52, 46, 56, 62), (49, 50, 60, 59), (46, 47, 57, 56), (45, 53, 63, 55), (50, 51, 61, 60), (63, 62, 72, 73), (61, 54, 64, 71), (58, 59, 69, 68), (54, 55, 65, 64), (62, 56, 66, 72), (59, 60, 70, 69), (56, 57, 67, 66), (55, 63, 73, 65), (60, 61, 71, 70), (57, 58, 68, 67), (71, 64, 74, 81), (68, 69, 79, 78), (64, 65, 75, 74), (72, 66, 76, 82), (69, 70, 80, 79), (66, 67, 77, 76), (65, 73, 83, 75), (70, 71, 81, 80), (67, 68, 78, 77), (73, 72, 82, 83)])
me_plane_001.materials.append(mat_material_001)
me_plane_001.use_remesh_preserve_volume = False
me_plane_001.use_remesh_preserve_attributes = False
me_plane_001.use_mirror_vertex_groups = False
me_plane_001.update()
me_plane = bpy.data.meshes.new('Plane')
me_plane.from_pydata([(0.05321, 0.2744, 0.5467), (0.07408, 0.3855, 0.527), (0.0, 0.2644, 0.566), (0.0, 0.3893, 0.5372), (0.1032, 0.2644, 0.5265), (0.1122, 0.4055, 0.5047), (0.1458, 0.245, 0.5227), (0.1941, 0.3553, 0.5021), (0.1697, 0.2326, 0.5114), (0.2441, 0.2286, 0.5026), (0.1692, 0.2091, 0.5157), (0.2364, 0.1975, 0.52), (0.08782, 0.1745, 0.5567), (0.1441, 0.1346, 0.558), (0.0, 0.1612, 0.5846), (0.0, 0.09516, 0.6057), (0.04408, 0.4355, 0.687), (0.0, 0.4346, 0.7053), (0.1345, 0.4426, 0.6119), (0.1409, 0.4614, 0.4877), (0.07387, 0.4795, 0.6705), (0.0, 0.4803, 0.7205), (0.1443, 0.4949, 0.5236), (0.06276, 0.6483, 0.5831), (0.0, 0.6591, 0.6085), (0.05399, 0.6283, 0.5231), (0.02661, 0.8455, 0.5276), (0.0, 0.8543, 0.5104), (0.06884, 0.8355, 0.4918), (0.1287, 0.7634, 0.4289), (0.1168, 0.7734, 0.4162), (0.1908, 0.8455, 0.4621), (0.1927, 0.8308, 0.4541), (0.2641, 0.8355, 0.4494), (0.2777, 0.815, 0.4491), (0.4401, 0.7755, 0.3074), (0.3116, 0.752, 0.4143), (0.1862, 0.6609, 0.4824), (0.2074, 0.7409, 0.4681), (0.3163, 0.5822, 0.4594), (0.265, 0.7364, 0.457), (0.4364, 0.6287, 0.3324), (0.3038, 0.7355, 0.4239), (0.2283, 0.4248, 0.507), (0.2869, 0.2458, 0.4764), (0.298, 0.174, 0.4932), (0.1888, 0.04446, 0.5704), (0.0, -0.01816, 0.6188), (0.409, 0.2891, 0.4413), (0.3923, 0.1135, 0.431), (0.2358, -0.08426, 0.5399), (0.0, -0.1762, 0.5503), (0.6122, 0.5989, -0.003168), (0.5671, 0.3675, 0.2875), (0.4606, 0.04628, 0.2589), (0.2714, -0.1105, 0.4148), (0.0, -0.214, 0.4114), (0.6318, 0.3046, -0.001343), (0.5055, -0.009138, 0.1977), (0.2044, -0.09979, 0.2688), (0.0, -0.1974, 0.3813), (0.04356, 0.9657, 0.5396), (0.0, 0.9664, 0.563), (0.1086, 0.9642, 0.5403), (0.2006, 0.9627, 0.508), (0.2828, 0.9539, 0.4948), (0.3884, 0.9086, 0.3541), (0.04356, 1.115, 0.4677), (0.0, 1.116, 0.4626), (0.1086, 1.114, 0.4507), (0.2006, 1.112, 0.3984), (0.2828, 1.103, 0.3137), (0.3884, 1.058, 0.2403), (0.02781, 1.268, 0.3792), (0.0, 1.262, 0.3839), (0.1009, 1.262, 0.3463), (0.2043, 1.251, 0.2993), (0.2967, 1.232, 0.2137), (0.4154, 1.185, 0.145), (0.04356, 1.381, 0.1797), (0.0, 1.383, 0.1824), (0.08369, 1.367, 0.1775), (0.1924, 1.344, 0.1341), (0.2897, 1.295, 0.09988), (0.4146, 1.241, 0.08186), (0.04131, 1.433, -0.09889), (0.0, 1.439, -0.09161), (0.1019, 1.418, -0.09356), (0.2038, 1.382, -0.09634), (0.295, 1.332, -0.09189), (0.4182, 1.209, -0.02631), (0.04337, 1.394, -0.3471), (0.0, 1.394, -0.3501), (0.09847, 1.386, -0.3423), (0.2055, 1.347, -0.328), (0.3012, 1.303, -0.2976), (0.4241, 1.213, -0.2005), (0.03786, 1.297, -0.5513), (0.0, 1.304, -0.5548), (0.1002, 1.291, -0.5395), (0.2087, 1.255, -0.4981), (0.3058, 1.213, -0.4753), (0.4305, 1.167, -0.4311), (0.04068, 1.096, -0.742), (0.0, 1.09, -0.7536), (0.08409, 1.091, -0.7234), (0.2173, 1.083, -0.653), (0.3455, 1.076, -0.5862), (0.5103, 1.059, -0.4604), (0.03904, 0.9278, -0.8022), (0.0, 0.929, -0.8119), (0.08532, 0.9227, -0.801), (0.2156, 0.9153, -0.7332), (0.3651, 0.9064, -0.6545), (0.5489, 0.9192, -0.4885), (0.0511, 0.7983, -0.8489), (0.0, 0.7996, -0.8597), (0.09357, 0.7922, -0.8433), (0.2241, 0.7856, -0.7692), (0.3711, 0.7925, -0.6368), (0.4989, 0.788, -0.487), (0.04377, 0.659, -0.8559), (0.0, 0.6604, -0.8711), (0.0854, 0.6526, -0.8489), (0.2271, 0.6499, -0.7638), (0.3821, 0.6518, -0.6305), (0.4843, 0.646, -0.4635), (0.04251, 0.5556, -0.8464), (0.0, 0.557, -0.8577), (0.08644, 0.549, -0.8388), (0.2053, 0.5396, -0.7519), (0.3635, 0.5282, -0.6047), (0.5306, 0.5445, -0.4388), (0.5102, 0.677, -0.006879), (0.502, 0.8832, -0.008339), (0.4993, 0.9503, -0.01188), (0.4968, 1.038, -0.02069), (0.03869, 0.2608, -0.7594), (0.0, 0.2624, -0.7715), (0.08027, 0.2537, -0.749), (0.2041, 0.2766, -0.7146), (0.3771, 0.2643, -0.6328), (0.6232, 0.2697, -0.3116), (0.5103, 1.078, -0.1953), (0.4957, 0.9433, -0.1872), (0.4952, 0.8098, -0.1873), (0.5142, 0.6671, -0.188), (0.5806, 0.5902, -0.1839), (0.5931, 0.2729, -0.1818), (0.09244, -0.03408, -0.628), (0.0, -0.03249, -0.6287), (0.134, -0.04124, -0.6226), (0.2579, -0.0183, -0.5757), (0.4309, 0.01096, -0.4673), (0.5095, 0.04443, -0.2193), (0.5025, 0.04763, -0.03893), (0.2576, -0.1232, 0.07952), (0.1398, -0.1552, 0.1545), (0.0, -0.1815, 0.2033), (0.1077, -0.1485, -0.4116), (0.0, -0.1482, -0.4261), (0.1946, -0.1499, -0.3714), (0.2596, -0.1453, -0.3099), (0.2798, -0.1394, -0.2525), (0.3091, -0.1326, -0.1228), (0.3039, -0.132, -0.04567), (0.3944, -0.2463, 0.1428), (0.2086, -0.2584, 0.135), (0.0, -0.2684, 0.1778), (0.1194, -0.2559, -0.4661), (0.0, -0.2557, -0.4807), (0.213, -0.2564, -0.426), (0.507, -0.2547, -0.3644), (0.598, -0.2524, -0.3071), (0.7305, -0.2499, -0.1774), (0.7071, -0.2496, 0.03968), (0.8311, -0.3269, 0.2243), (0.283, -0.3548, 0.3695), (0.0, -0.3638, 0.4475), (0.1352, -0.2923, -0.5519), (0.0, -0.2906, -0.5755), (0.3252, -0.2968, -0.4866), (0.6599, -0.4681, -0.4449), (0.6767, -0.368, -0.3077), (0.737, -0.3009, -0.1524), (0.7132, -0.289, 0.0295), (0.8628, -0.6704, 0.3886), (0.2796, -0.4896, 0.5311), (0.0, -0.495, 0.539), (0.1698, -0.4525, -0.6787), (0.0, -0.4516, -0.6736), (0.3604, -0.5286, -0.6111), (0.7141, -0.5561, -0.5496), (0.9181, -0.5595, 0.3691), (0.9357, -0.321, 0.01005), (0.9422, -0.3164, -0.1719), (0.8186, -1.07, 0.4812), (0.3563, -1.106, 0.8072), (0.0, -1.109, 0.8186), (0.2939, -1.086, -0.8493), (0.0, -1.086, -0.8637), (0.4678, -1.088, -0.7272), (0.7793, -1.09, -0.6441), (0.9258, -0.3605, -0.3271), (0.9212, -0.4264, -0.4108), (0.9136, -0.4179, 0.2049), (0.7565, -1.395, 0.3538), (0.3966, -1.613, 0.9015), (0.0, -1.614, 1.001), (0.289, -1.608, -0.8744), (0.0, -1.624, -0.9683), (0.5231, -1.608, -0.8296), (0.8547, -1.339, -0.5008), (0.9369, -1.522, -0.376), (1.111, -1.614, -0.1321), (1.067, -1.506, 0.1827), (0.6891, -2.345, 0.9225), (0.3606, -2.346, 1.126), (0.0, -2.347, 1.241), (0.2293, -2.34, -0.918), (0.0, -2.34, -1.026), (0.5151, -2.341, -0.8665), (0.8438, -2.341, -0.6768), (1.056, -2.342, -0.4408), (1.405, -2.343, 0.09179), (1.089, -2.344, 0.408), (0.6891, -3.087, 0.9792), (0.3606, -3.088, 1.191), (0.0, -3.088, 1.31), (0.2293, -3.082, -0.9359), (0.0, -3.082, -1.048), (0.5151, -3.082, -0.8823), (0.8061, -3.083, -0.6848), (1.209, -3.083, -0.4393), (1.31, -3.085, 0.1149), (1.255, -3.085, 0.4439), (0.7451, -3.295, 0.9792), (0.4166, -3.297, 1.191), (0.0, -3.297, 1.3), (0.197, -3.291, -0.9359), (0.0, -3.291, -1.048), (0.5564, -3.291, -0.9778), (0.8028, -3.292, -0.6848), (0.8914, -3.292, -0.4393), (1.163, -3.294, 0.1149), (1.064, -3.294, 0.5365), (0.723, -3.848, 0.8414), (0.3437, -3.849, 0.9703), (0.0, -3.85, 1.067), (0.3401, -3.843, -1.109), (0.0, -3.843, -1.152), (0.6001, -3.844, -1.001), (0.8868, -3.844, -0.6437), (1.169, -3.845, -0.5041), (1.332, -3.846, -0.0513), (1.059, -3.847, 0.5129), (0.7186, -4.13, 0.6057), (0.3897, -4.131, 0.6685), (0.0, -4.132, 0.7313), (0.3866, -4.191, -0.9342), (0.0, -4.186, -0.8077), (0.612, -4.226, -0.9426), (0.8767, -4.127, -0.7822), (1.149, -4.127, -0.47), (1.357, -4.128, 0.09881), (1.01, -4.129, 0.4765), (0.7483, -4.275, 0.6857), (0.2287, -4.276, 0.4139), (0.0, -4.277, 0.7151), (0.3002, -4.27, -0.4769), (0.0, -4.27, -0.5708), (0.6146, -4.271, -0.693), (0.9254, -4.271, -0.6761), (1.129, -4.272, -0.3627), (1.284, -4.273, 0.04447), (1.04, -4.274, 0.4382), (0.1266, -4.412, -0.096), (0.0, -4.412, -0.124), (0.1296, -4.417, 0.1886), (0.0, -4.418, 0.2515), (0.7901, -5.91, 0.6679), (0.3281, -5.91, 0.4855), (0.3789, -5.91, -0.4026), (0.6099, -5.91, -0.6258), (0.9122, -5.91, -0.6088), (1.089, -5.91, -0.3698), (1.256, -5.91, 0.04447), (1.026, -5.91, 0.4919), (0.2225, -5.915, -0.096), (0.2253, -5.915, 0.1886), (0.7692, -5.987, 0.7201), (0.3072, -5.987, 0.5377), (0.358, -5.987, -0.3504), (0.589, -5.987, -0.5736), (0.8913, -5.987, -0.5567), (1.068, -5.987, -0.3176), (1.235, -5.987, 0.09664), (1.005, -5.987, 0.544), (0.2016, -5.992, -0.04384), (0.2044, -5.993, 0.2407), (0.7851, -5.975, 0.6679), (0.3231, -5.975, 0.4855), (0.3739, -5.975, -0.4026), (0.6049, -5.975, -0.6258), (0.9072, -5.975, -0.6088), (1.084, -5.975, -0.3698), (1.251, -5.975, 0.04447), (1.021, -5.975, 0.4919), (0.2175, -5.98, -0.096), (0.2203, -5.98, 0.1886), (0.8003, -8.002, 0.6679), (0.3383, -8.002, 0.4855), (0.3891, -8.002, -0.4026), (0.6201, -8.002, -0.6258), (0.9224, -8.002, -0.6088), (1.099, -8.002, -0.3698), (1.266, -8.002, 0.04447), (1.036, -8.002, 0.4919), (0.2327, -8.007, -0.096), (0.2355, -8.007, 0.1886), (0.936, -0.609, -0.5508), (0.9373, -0.8223, 0.4617), (0.9537, -0.8352, -0.6635), (0.9475, -1.036, 0.3343), (0.9743, -0.9993, -0.5203), (0.9967, -1.12, -0.3955), (1.044, -1.18, -0.1515), (1.032, -1.109, 0.1633), (1.073, -0.5422, 0.3691), (1.034, -0.3069, 0.01005), (1.033, -0.3025, -0.1719), (1.042, -0.3458, -0.3271), (1.052, -0.4107, -0.4108), (1.052, -0.4022, 0.2049), (1.079, -0.5914, -0.5508), (1.111, -0.8022, 0.4617), (1.111, -0.8153, -0.6635), (1.143, -1.014, 0.3343), (1.134, -0.9778, -0.5203), (1.15, -1.097, -0.3955), (1.153, -1.158, -0.1515), (1.144, -1.088, 0.1633), (1.246, -0.5466, 0.2872), (1.244, -0.3082, -0.01652), (1.243, -0.3036, -0.1704), (1.245, -0.3477, -0.3017), (1.246, -0.4135, -0.3725), (1.247, -0.4051, 0.1483), (1.244, -0.5961, -0.4909), (1.244, -0.8095, 0.3656), (1.241, -0.8223, -0.5863), (1.242, -1.023, 0.2578), (1.238, -0.9864, -0.4651), (1.235, -1.107, -0.3596), (1.228, -1.167, -0.1532), (1.229, -1.096, 0.1131), (2.355, -0.6446, 0.1649), (2.351, -0.4626, -0.03423), (2.351, -0.4592, -0.1351), (2.352, -0.4926, -0.2211), (2.353, -0.5429, -0.2676), (2.354, -0.5362, 0.07379), (2.355, -0.6561, -0.3873), (2.358, -0.8461, 0.2162), (2.357, -0.8564, -0.4077), (2.36, -1.01, 0.1456), (2.358, -0.9824, -0.3282), (2.351, -1.067, -0.2818), (2.358, -1.122, -0.1238), (2.357, -1.068, 0.05072), (2.369, -0.6266, 0.1649), (2.371, -0.4446, -0.03423), (2.372, -0.4412, -0.1351), (2.371, -0.4746, -0.2211), (2.37, -0.5248, -0.2676), (2.37, -0.5182, 0.07379), (2.369, -0.6381, -0.3873), (2.368, -0.8281, 0.2162), (2.368, -0.8383, -0.4077), (2.366, -0.9918, 0.1456), (2.367, -0.9643, -0.3282), (2.372, -1.049, -0.2818), (2.368, -1.104, -0.1238), (2.368, -1.05, 0.05072), (2.485, -0.6545, 0.1649), (2.487, -0.4817, -0.03423), (2.487, -0.4785, -0.1351), (2.486, -0.5102, -0.2211), (2.486, -0.5579, -0.2676), (2.486, -0.5516, 0.07379), (2.485, -0.6654, -0.3873), (2.484, -0.8457, 0.2162), (2.484, -0.8554, -0.4077), (2.483, -1.001, 0.1456), (2.483, -0.975, -0.3282), (2.487, -1.055, -0.2818), (2.484, -1.108, -0.1238), (2.484, -1.056, 0.05072), (3.641, -0.6964, 0.07301), (3.649, -0.5963, -0.05947), (3.65, -0.5944, -0.1266), (3.647, -0.6128, -0.1839), (3.645, -0.6404, -0.2147), (3.644, -0.6368, 0.0124), (3.641, -0.7027, -0.2944), (3.635, -0.8072, 0.1072), (3.636, -0.8128, -0.308), (3.63, -0.8971, 0.06017), (3.633, -0.882, -0.2551), (3.651, -0.9285, -0.2242), (3.635, -0.9589, -0.1191), (3.636, -0.9289, -0.002942), (0.05253, 0.2716, 0.5647), (0.0, 0.2637, 0.5799), (0.09188, 0.2637, 0.5448), (0.1254, 0.2485, 0.5366), (0.1442, 0.2387, 0.5211), (0.1438, 0.2202, 0.5256), (0.07977, 0.193, 0.5726), (0.0, 0.1825, 0.5945), (0.06643, 0.2365, 0.5495), (0.0, 0.234, 0.5542), (0.07872, 0.234, 0.5432), (0.0892, 0.2292, 0.5407), (0.09508, 0.2262, 0.5358), (0.09495, 0.2204, 0.5372), (0.07494, 0.2119, 0.5519), (0.0, 0.2086, 0.5588), (0.0439, 0.2889, 0.4939), (0.0, 0.2737, 0.4949), (0.1052, 0.2737, 0.4926), (0.1574, 0.2444, 0.492), (0.1868, 0.2255, 0.491), (0.1861, 0.1898, 0.4913), (0.08634, 0.1373, 0.4944), (0.0, 0.1171, 0.4958), (0.0439, 0.2974, 0.3701), (0.0, 0.2714, 0.3938), (0.1052, 0.2714, 0.339), (0.1574, 0.2211, 0.3263), (0.1868, 0.1888, 0.3022), (0.1861, 0.1276, 0.3092), (0.08634, 0.03762, 0.3824), (0.0, 0.003139, 0.4165), (0.0439, 0.2908, 0.1736), (0.0, 0.2648, 0.1973), (0.1052, 0.2648, 0.1425), (0.1574, 0.2146, 0.1298), (0.1868, 0.1823, 0.1057), (0.1861, 0.1211, 0.1127), (0.08634, 0.03107, 0.1859), (0.0, -0.003412, 0.22), (0.0439, 0.1573, 0.04085), (0.0, 0.1408, 0.05162), (0.1052, 0.1408, 0.02671), (0.1574, 0.109, 0.02092), (0.1868, 0.08851, 0.009979), (0.1861, 0.04975, 0.01316), (0.08634, -0.007257, 0.04644), (0.0, -0.0291, 0.06193), (0.0439, -0.06009, -0.1242), (0.0, -0.05949, -0.1045), (0.1052, -0.07348, -0.1172), (0.1574, -0.08725, -0.09266), (0.1868, -0.1002, -0.08059), (0.1861, -0.1112, -0.04557), (0.08634, -0.1114, 0.02043), (0.0, -0.1099, 0.04712), (0.0439, -0.2588, -0.1233), (0.0, -0.2582, -0.1067), (0.1052, -0.2722, -0.1173), (0.1574, -0.286, -0.09666), (0.1868, -0.2989, -0.08646), (0.1861, -0.3099, -0.05688), (0.08634, -0.3101, -0.001118), (0.0, -0.3086, 0.02143), (0.1869, 0.8036, 0.4621), (0.269, 0.796, 0.4591)], [], [(2, 0, 1, 3), (1, 0, 4, 5), (5, 4, 6, 7), (7, 6, 8, 9), (9, 8, 10, 11), (11, 10, 12, 13), (13, 12, 14, 15), (1, 5, 18, 16), (3, 1, 16, 17), (18, 5, 19, 22), (16, 18, 22, 20), (17, 16, 20, 21), (20, 22, 25, 23), (21, 20, 23, 24), (23, 25, 28, 26), (24, 23, 26, 27), (28, 25, 29, 30), (28, 30, 32, 31), (31, 32, 34, 33), (33, 34, 36, 35), (29, 25, 37, 38), (38, 37, 39, 40), (40, 39, 41, 42), (36, 42, 41, 35), (13, 15, 47, 46), (9, 11, 45, 44), (19, 37, 25, 22), (11, 13, 46, 45), (7, 9, 44, 43), (5, 7, 43, 19), (37, 19, 43, 39), (46, 47, 51, 50), (44, 45, 49, 48), (45, 46, 50, 49), (43, 44, 48, 39), (55, 56, 60, 59), (49, 50, 55, 54), (50, 51, 56, 55), (48, 49, 54, 53), (39, 48, 53, 41), (53, 54, 58, 57), (41, 53, 57, 52), (54, 55, 59, 58), (28, 31, 64, 63), (26, 28, 63, 61), (31, 33, 65, 64), (33, 35, 66, 65), (27, 26, 61, 62), (65, 66, 72, 71), (63, 64, 70, 69), (62, 61, 67, 68), (64, 65, 71, 70), (61, 63, 69, 67), (71, 72, 78, 77), (69, 70, 76, 75), (68, 67, 73, 74), (70, 71, 77, 76), (67, 69, 75, 73), (77, 78, 84, 83), (75, 76, 82, 81), (74, 73, 79, 80), (76, 77, 83, 82), (73, 75, 81, 79), (83, 84, 90, 89), (81, 82, 88, 87), (80, 79, 85, 86), (82, 83, 89, 88), (79, 81, 87, 85), (89, 90, 96, 95), (87, 88, 94, 93), (86, 85, 91, 92), (88, 89, 95, 94), (85, 87, 93, 91), (95, 96, 102, 101), (93, 94, 100, 99), (92, 91, 97, 98), (94, 95, 101, 100), (91, 93, 99, 97), (101, 102, 108, 107), (99, 100, 106, 105), (98, 97, 103, 104), (100, 101, 107, 106), (97, 99, 105, 103), (107, 108, 114, 113), (105, 106, 112, 111), (104, 103, 109, 110), (106, 107, 113, 112), (103, 105, 111, 109), (113, 114, 120, 119), (111, 112, 118, 117), (110, 109, 115, 116), (112, 113, 119, 118), (109, 111, 117, 115), (119, 120, 126, 125), (117, 118, 124, 123), (116, 115, 121, 122), (118, 119, 125, 124), (115, 117, 123, 121), (125, 126, 132, 131), (123, 124, 130, 129), (122, 121, 127, 128), (124, 125, 131, 130), (121, 123, 129, 127), (72, 66, 134, 135), (78, 72, 135, 136), (66, 35, 133, 134), (35, 41, 52, 133), (131, 132, 142, 141), (129, 130, 140, 139), (128, 127, 137, 138), (130, 131, 141, 140), (127, 129, 139, 137), (142, 132, 147, 148), (114, 108, 143, 144), (120, 114, 144, 145), (126, 120, 145, 146), (132, 126, 146, 147), (96, 143, 108, 102), (78, 136, 90, 84), (146, 145, 134, 133), (145, 144, 135, 134), (147, 146, 133, 52), (148, 147, 52, 57), (144, 143, 136, 135), (143, 96, 90, 136), (139, 140, 152, 151), (138, 137, 149, 150), (140, 141, 153, 152), (137, 139, 151, 149), (142, 148, 155, 154), (141, 142, 154, 153), (148, 57, 58, 155), (151, 152, 162, 161), (155, 58, 156, 165), (58, 59, 157, 156), (152, 153, 163, 162), (59, 60, 158, 157), (150, 149, 159, 160), (153, 154, 164, 163), (149, 151, 161, 159), (154, 155, 165, 164), (162, 163, 173, 172), (160, 159, 169, 170), (163, 164, 174, 173), (159, 161, 171, 169), (156, 157, 167, 166), (164, 165, 175, 174), (161, 162, 172, 171), (157, 158, 168, 167), (165, 156, 166, 175), (169, 171, 181, 179), (166, 167, 177, 176), (174, 175, 185, 184), (171, 172, 182, 181), (167, 168, 178, 177), (175, 166, 176, 185), (172, 173, 183, 182), (170, 169, 179, 180), (173, 174, 184, 183), (177, 178, 188, 187), (176, 186, 193, 205), (186, 196, 321, 193), (180, 179, 189, 190), (184, 185, 194, 195), (179, 181, 191, 189), (176, 177, 187, 186), (212, 202, 322, 324), (181, 182, 192, 191), (183, 184, 195, 203), (189, 191, 201, 199), (186, 187, 197, 196), (206, 215, 327, 323), (191, 192, 202, 201), (187, 188, 198, 197), (182, 183, 203, 204), (215, 214, 326, 327), (190, 189, 199, 200), (201, 202, 212, 211), (197, 198, 208, 207), (214, 213, 325, 326), (192, 182, 204, 320), (200, 199, 209, 210), (196, 206, 323, 321), (199, 201, 211, 209), (196, 197, 207, 206), (213, 212, 324, 325), (210, 209, 219, 220), (213, 214, 224, 223), (209, 211, 221, 219), (206, 207, 217, 216), (214, 215, 225, 224), (211, 212, 222, 221), (207, 208, 218, 217), (215, 206, 216, 225), (212, 213, 223, 222), (216, 217, 227, 226), (224, 225, 235, 234), (221, 222, 232, 231), (217, 218, 228, 227), (225, 216, 226, 235), (222, 223, 233, 232), (220, 219, 229, 230), (223, 224, 234, 233), (219, 221, 231, 229), (235, 226, 236, 245), (232, 233, 243, 242), (230, 229, 239, 240), (233, 234, 244, 243), (229, 231, 241, 239), (226, 227, 237, 236), (234, 235, 245, 244), (231, 232, 242, 241), (227, 228, 238, 237), (243, 244, 254, 253), (239, 241, 251, 249), (236, 237, 247, 246), (244, 245, 255, 254), (241, 242, 252, 251), (237, 238, 248, 247), (245, 236, 246, 255), (242, 243, 253, 252), (240, 239, 249, 250), (252, 253, 263, 262), (250, 249, 259, 260), (253, 254, 264, 263), (249, 251, 261, 259), (246, 247, 257, 256), (254, 255, 265, 264), (251, 252, 262, 261), (247, 248, 258, 257), (255, 246, 256, 265), (259, 261, 271, 269), (256, 257, 267, 266), (264, 265, 275, 274), (261, 262, 272, 271), (257, 258, 268, 267), (265, 256, 266, 275), (262, 263, 273, 272), (260, 259, 269, 270), (263, 264, 274, 273), (270, 269, 276, 277), (267, 268, 279, 278), (276, 278, 279, 277), (266, 267, 281, 280), (276, 269, 282, 288), (273, 274, 286, 285), (269, 271, 283, 282), (267, 278, 289, 281), (274, 275, 287, 286), (271, 272, 284, 283), (278, 276, 288, 289), (275, 266, 280, 287), (272, 273, 285, 284), (283, 284, 294, 293), (289, 288, 298, 299), (287, 280, 290, 297), (284, 285, 295, 294), (280, 281, 291, 290), (288, 282, 292, 298), (285, 286, 296, 295), (282, 283, 293, 292), (281, 289, 299, 291), (286, 287, 297, 296), (299, 298, 308, 309), (297, 290, 300, 307), (294, 295, 305, 304), (290, 291, 301, 300), (298, 292, 302, 308), (295, 296, 306, 305), (292, 293, 303, 302), (291, 299, 309, 301), (296, 297, 307, 306), (293, 294, 304, 303), (307, 300, 310, 317), (304, 305, 315, 314), (300, 301, 311, 310), (308, 302, 312, 318), (305, 306, 316, 315), (302, 303, 313, 312), (301, 309, 319, 311), (306, 307, 317, 316), (303, 304, 314, 313), (309, 308, 318, 319), (185, 176, 205, 194), (202, 192, 320, 322), (323, 327, 341, 337), (320, 204, 332, 334), (205, 193, 328, 333), (195, 194, 329, 330), (321, 323, 337, 335), (203, 195, 330, 331), (326, 325, 339, 340), (327, 326, 340, 341), (325, 324, 338, 339), (322, 320, 334, 336), (204, 203, 331, 332), (194, 205, 333, 329), (324, 322, 336, 338), (193, 321, 335, 328), (331, 330, 344, 345), (339, 338, 352, 353), (332, 331, 345, 346), (336, 334, 348, 350), (328, 335, 349, 342), (335, 337, 351, 349), (334, 332, 346, 348), (338, 336, 350, 352), (333, 328, 342, 347), (337, 341, 355, 351), (329, 333, 347, 343), (341, 340, 354, 355), (330, 329, 343, 344), (340, 339, 353, 354), (350, 348, 362, 364), (342, 349, 363, 356), (349, 351, 365, 363), (348, 346, 360, 362), (352, 350, 364, 366), (347, 342, 356, 361), (351, 355, 369, 365), (343, 347, 361, 357), (355, 354, 368, 369), (344, 343, 357, 358), (354, 353, 367, 368), (345, 344, 358, 359), (353, 352, 366, 367), (346, 345, 359, 360), (361, 356, 370, 375), (365, 369, 383, 379), (357, 361, 375, 371), (369, 368, 382, 383), (358, 357, 371, 372), (368, 367, 381, 382), (359, 358, 372, 373), (367, 366, 380, 381), (360, 359, 373, 374), (364, 362, 376, 378), (356, 363, 377, 370), (363, 365, 379, 377), (362, 360, 374, 376), (366, 364, 378, 380), (383, 382, 396, 397), (372, 371, 385, 386), (382, 381, 395, 396), (373, 372, 386, 387), (381, 380, 394, 395), (374, 373, 387, 388), (378, 376, 390, 392), (370, 377, 391, 384), (377, 379, 393, 391), (376, 374, 388, 390), (380, 378, 392, 394), (375, 370, 384, 389), (379, 383, 397, 393), (371, 375, 389, 385), (387, 386, 400, 401), (395, 394, 408, 409), (388, 387, 401, 402), (392, 390, 404, 406), (384, 391, 405, 398), (391, 393, 407, 405), (390, 388, 402, 404), (394, 392, 406, 408), (389, 384, 398, 403), (393, 397, 411, 407), (385, 389, 403, 399), (397, 396, 410, 411), (386, 385, 399, 400), (396, 395, 409, 410), (10, 8, 416, 417), (0, 2, 413, 412), (6, 4, 414, 415), (12, 10, 417, 418), (8, 6, 415, 416), (14, 12, 418, 419), (4, 0, 412, 414), (415, 414, 422, 423), (412, 413, 421, 420), (418, 417, 425, 426), (416, 415, 423, 424), (414, 412, 420, 422), (419, 418, 426, 427), (417, 416, 424, 425), (426, 425, 433, 434), (424, 423, 431, 432), (422, 420, 428, 430), (427, 426, 434, 435), (425, 424, 432, 433), (423, 422, 430, 431), (420, 421, 429, 428), (434, 433, 441, 442), (432, 431, 439, 440), (430, 428, 436, 438), (435, 434, 442, 443), (433, 432, 440, 441), (431, 430, 438, 439), (428, 429, 437, 436), (438, 436, 444, 446), (443, 442, 450, 451), (441, 440, 448, 449), (439, 438, 446, 447), (436, 437, 445, 444), (442, 441, 449, 450), (440, 439, 447, 448), (451, 450, 458, 459), (449, 448, 456, 457), (447, 446, 454, 455), (444, 445, 453, 452), (450, 449, 457, 458), (448, 447, 455, 456), (446, 444, 452, 454), (457, 456, 464, 465), (455, 454, 462, 463), (452, 453, 461, 460), (458, 457, 465, 466), (456, 455, 463, 464), (454, 452, 460, 462), (459, 458, 466, 467), (460, 461, 469, 468), (466, 465, 473, 474), (464, 463, 471, 472), (462, 460, 468, 470), (467, 466, 474, 475), (465, 464, 472, 473), (463, 462, 470, 471), (36, 34, 477), (34, 32, 476, 477), (32, 30, 476)])
me_plane.materials.append(mat_skin)
me_plane.use_remesh_preserve_volume = False
me_plane.use_remesh_preserve_attributes = False
me_plane.use_mirror_x = True
me_plane.update()

# ---- objects
ob_point = bpy.data.objects.new('Point', light_point)
ob_sphere = bpy.data.objects.new('Sphere', me_sphere)
ob_camera = bpy.data.objects.new('Camera', cam_camera_003)
ob_plane = bpy.data.objects.new('Plane', me_plane_004)
ob_shirt = bpy.data.objects.new('shirt', me_plane_002)
ob_pants = bpy.data.objects.new('pants', me_plane_001)
ob_body = bpy.data.objects.new('body', me_plane)

# ---- transforms, parenting, visibility, modifiers, constraints
ob_point.location = (2.957, -4.38, 12.78)
ob_point.lineart.crease_threshold = 0.0
ob_sphere.location = (0.2158, -0.3349, 9.146)
ob_sphere.rotation_euler = (1.571, 0.0, 0.0)
ob_sphere.scale = (0.1249, 0.1249, 0.1249)
ob_sphere.lineart.crease_threshold = 0.0
_m = ob_sphere.modifiers.new('Subsurf', 'SUBSURF')
_m.uv_smooth = 'PRESERVE_CORNERS'
_m.quality = 2
ob_camera.location = (1.23, -6.811, 8.584)
ob_camera.rotation_euler = (1.34, -2.339e-05, 0.189)
ob_camera.lineart.crease_threshold = 0.0
ob_plane.location = (-0.02457, 6.195, 0.1476)
ob_plane.scale = (8.091, 8.091, 8.091)
ob_plane.lineart.crease_threshold = 0.0
ob_shirt.location = (0.0, 0.0, 8.381)
ob_shirt.rotation_euler = (1.571, -0.0, 0.0)
ob_shirt.lineart.crease_threshold = 0.0
_m = ob_shirt.modifiers.new('Mirror', 'MIRROR')
_m.use_clip = True
_m = ob_shirt.modifiers.new('Subsurf', 'SUBSURF')
_m.uv_smooth = 'PRESERVE_CORNERS'
_m.quality = 2
_m.levels = 2
ob_pants.location = (0.0, 0.0, 8.381)
ob_pants.rotation_euler = (1.571, -0.0, 0.0)
ob_pants.lineart.crease_threshold = 0.0
_m = ob_pants.modifiers.new('Mirror', 'MIRROR')
_m.use_clip = True
_m = ob_pants.modifiers.new('Subsurf', 'SUBSURF')
_m.uv_smooth = 'PRESERVE_CORNERS'
_m.quality = 2
_m.levels = 2
ob_body.location = (0.0, 0.0, 8.381)
ob_body.rotation_euler = (1.571, -0.0, 0.0)
ob_body.lineart.crease_threshold = 0.0
ob_body.use_mesh_mirror_x = True
_m = ob_body.modifiers.new('Mirror', 'MIRROR')
_m.use_clip = True
_m = ob_body.modifiers.new('Subsurf', 'SUBSURF')
_m.uv_smooth = 'PRESERVE_CORNERS'
_m.quality = 2
_m.levels = 2

# ---- collection membership
col_collection_1.objects.link(ob_point)
col_collection_1.objects.link(ob_sphere)
col_collection_1.objects.link(ob_camera)
col_collection_1.objects.link(ob_plane)
col_collection_1.objects.link(ob_shirt)
col_collection_1.objects.link(ob_pants)
col_collection_1.objects.link(ob_body)

# ---- scene / render settings (as saved in the file)
scene.camera = ob_camera
scene.frame_start = 0; scene.frame_end = 250; scene.frame_set(0)
scene.render.engine = 'CYCLES'
scene.render.resolution_x = 1200
scene.render.resolution_y = 1600
scene.render.resolution_percentage = 50
scene.render.dither_intensity = 0.0
scene.cycles.use_denoising = False
scene.cycles.samples = 40
scene.cycles.sampling_pattern = 'TABULATED_SOBOL'
scene.cycles.light_sampling_threshold = 0.0
scene.cycles.use_adaptive_sampling = False
scene.cycles.use_light_tree = False
scene.cycles.blur_glossy = 0.0
scene.cycles.pixel_filter_type = 'GAUSSIAN'
scene.cycles.sample_clamp_indirect = 0.0
scene.view_settings.view_transform = 'Standard'
bpy.context.view_layer.update()
